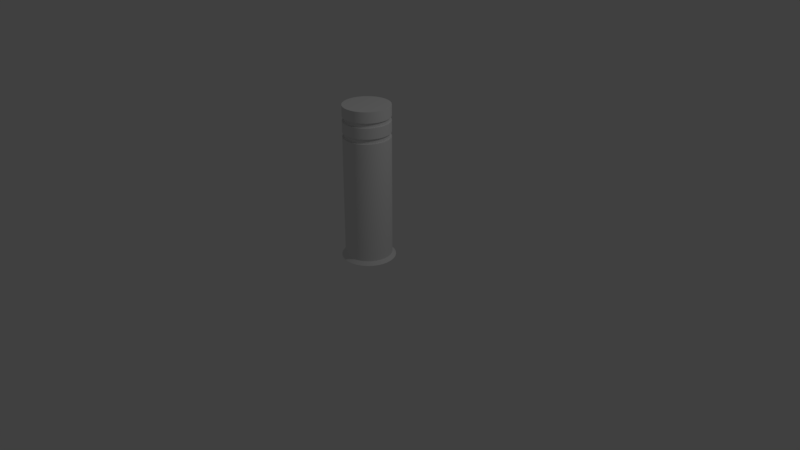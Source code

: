 # Source: Bollard.blend  (saved by Blender 2.79.0; exported with 4.5.12 LTS)
import bpy
from mathutils import Matrix  # noqa: F401  (used for matrix-valued properties, if any)

bpy.ops.wm.read_factory_settings(use_empty=True)
scene = bpy.context.scene
scene.name = 'Scene'

# ---- collections
col_collection_1 = bpy.data.collections.new('Collection 1'); scene.collection.children.link(col_collection_1)

# ---- materials (node trees are filled in below, after node groups)
mat_material_001 = bpy.data.materials.new('Material.001')
mat_material_001.alpha_threshold = 0.0
mat_material_001.use_transparent_shadow = False
mat_material_001.roughness = 0.5

# ---- material node trees

# ---- world
world_world = bpy.data.worlds.new('World'); scene.world = world_world
world_world.color = (0.05088, 0.05088, 0.05088)
world_world.use_sun_shadow = False
world_world.sun_shadow_jitter_overblur = 0.0
world_world.cycles.sampling_method = 'MANUAL'

# ---- cameras
cam_camera = bpy.data.cameras.new('Camera')
cam_camera.clip_end = 100.0
cam_camera.lens = 35.0
cam_camera.sensor_width = 32.0
cam_camera.sensor_height = 18.0
cam_camera.ortho_scale = 7.314
cam_camera.dof.focus_distance = 0.0
cam_camera.dof.aperture_fstop = 128.0

# ---- lights
light_lamp = bpy.data.lights.new('Lamp', 'POINT')
light_lamp.transmission_factor = 0.0
light_lamp.cutoff_distance = 30.0
light_lamp.energy = 100.0
light_lamp.shadow_buffer_clip_start = 1.001
light_lamp.shadow_soft_size = 0.1
light_lamp.shadow_maximum_resolution = 0.006
light_lamp.use_absolute_resolution = True

# ---- meshes
me_cylinder = bpy.data.meshes.new('Cylinder')
me_cylinder.from_pydata([(-5.441e-09, 0.3458, -1.0), (0.0, 0.3, 1.0), (0.06747, 0.3392, -1.0), (0.05853, 0.2942, 1.0), (0.1323, 0.3195, -1.0), (0.1148, 0.2772, 1.0), (0.1921, 0.2875, -1.0), (0.1667, 0.2494, 1.0), (0.2445, 0.2445, -1.0), (0.2121, 0.2121, 1.0), (0.2875, 0.1921, -1.0), (0.2494, 0.1667, 1.0), (0.3195, 0.1323, -1.0), (0.2772, 0.1148, 1.0), (0.3392, 0.06747, -1.0), (0.2942, 0.05853, 1.0), (0.3458, 1.305e-08, -1.0), (0.3, 2.265e-08, 1.0), (0.3392, -0.06747, -1.0), (0.2942, -0.05853, 1.0), (0.3195, -0.1323, -1.0), (0.2772, -0.1148, 1.0), (0.2875, -0.1921, -1.0), (0.2494, -0.1667, 1.0), (0.2445, -0.2445, -1.0), (0.2121, -0.2121, 1.0), (0.1921, -0.2875, -1.0), (0.1667, -0.2494, 1.0), (0.1323, -0.3195, -1.0), (0.1148, -0.2772, 1.0), (0.06747, -0.3392, -1.0), (0.05853, -0.2942, 1.0), (-1.181e-07, -0.3458, -1.0), (-9.775e-08, -0.3, 1.0), (-0.06747, -0.3392, -1.0), (-0.05853, -0.2942, 1.0), (-0.1323, -0.3195, -1.0), (-0.1148, -0.2772, 1.0), (-0.1921, -0.2875, -1.0), (-0.1667, -0.2494, 1.0), (-0.2445, -0.2445, -1.0), (-0.2121, -0.2121, 1.0), (-0.2875, -0.1921, -1.0), (-0.2494, -0.1667, 1.0), (-0.3195, -0.1323, -1.0), (-0.2772, -0.1148, 1.0), (-0.3392, -0.06747, -1.0), (-0.2942, -0.05853, 1.0), (-0.3458, 3.209e-07, -1.0), (-0.3, 2.897e-07, 1.0), (-0.3392, 0.06747, -1.0), (-0.2942, 0.05853, 1.0), (-0.3195, 0.1323, -1.0), (-0.2772, 0.1148, 1.0), (-0.2875, 0.1921, -1.0), (-0.2494, 0.1667, 1.0), (-0.2445, 0.2445, -1.0), (-0.2121, 0.2121, 1.0), (-0.1921, 0.2875, -1.0), (-0.1667, 0.2494, 1.0), (-0.1323, 0.3195, -1.0), (-0.1148, 0.2772, 1.0), (-0.06747, 0.3392, -1.0), (-0.05853, 0.2942, 1.0), (0.0, 0.3, -0.9581), (0.05853, 0.2942, -0.9581), (0.1148, 0.2772, -0.9581), (0.1667, 0.2494, -0.9581), (0.2121, 0.2121, -0.9581), (0.2494, 0.1667, -0.9581), (0.2772, 0.1148, -0.9581), (0.2942, 0.05853, -0.9581), (0.3, 2.265e-08, -0.9581), (0.2942, -0.05853, -0.9581), (0.2772, -0.1148, -0.9581), (0.2494, -0.1667, -0.9581), (0.2121, -0.2121, -0.9581), (0.1667, -0.2494, -0.9581), (0.1148, -0.2772, -0.9581), (0.05853, -0.2942, -0.9581), (-9.775e-08, -0.3, -0.9581), (-0.05853, -0.2942, -0.9581), (-0.1148, -0.2772, -0.9581), (-0.1667, -0.2494, -0.9581), (-0.2121, -0.2121, -0.9581), (-0.2494, -0.1667, -0.9581), (-0.2772, -0.1148, -0.9581), (-0.2942, -0.05853, -0.9581), (-0.3, 2.897e-07, -0.9581), (-0.2942, 0.05853, -0.9581), (-0.2772, 0.1148, -0.9581), (-0.2494, 0.1667, -0.9581), (-0.2121, 0.2121, -0.9581), (-0.1667, 0.2494, -0.9581), (-0.1148, 0.2772, -0.9581), (-0.05853, 0.2942, -0.9581), (0.0, 0.3, 0.8616), (0.05853, 0.2942, 0.8616), (0.1148, 0.2772, 0.8616), (0.1667, 0.2494, 0.8616), (0.2121, 0.2121, 0.8616), (0.2494, 0.1667, 0.8616), (0.2772, 0.1148, 0.8616), (0.2942, 0.05853, 0.8616), (0.3, 2.265e-08, 0.8616), (0.2942, -0.05853, 0.8616), (0.2772, -0.1148, 0.8616), (0.2494, -0.1667, 0.8616), (0.2121, -0.2121, 0.8616), (0.1667, -0.2494, 0.8616), (0.1148, -0.2772, 0.8616), (0.05853, -0.2942, 0.8616), (-9.775e-08, -0.3, 0.8616), (-0.05853, -0.2942, 0.8616), (-0.1148, -0.2772, 0.8616), (-0.1667, -0.2494, 0.8616), (-0.2121, -0.2121, 0.8616), (-0.2494, -0.1667, 0.8616), (-0.2772, -0.1148, 0.8616), (-0.2942, -0.05853, 0.8616), (-0.3, 2.897e-07, 0.8616), (-0.2942, 0.05853, 0.8616), (-0.2772, 0.1148, 0.8616), (-0.2494, 0.1667, 0.8616), (-0.2121, 0.2121, 0.8616), (-0.1667, 0.2494, 0.8616), (-0.1148, 0.2772, 0.8616), (-0.05853, 0.2942, 0.8616), (0.05853, 0.2942, 0.8018), (0.1148, 0.2772, 0.8018), (0.1667, 0.2494, 0.8018), (0.2121, 0.2121, 0.8018), (0.2494, 0.1667, 0.8018), (0.2772, 0.1148, 0.8018), (0.2942, 0.05853, 0.8018), (0.3, 2.265e-08, 0.8018), (0.2942, -0.05853, 0.8018), (0.2772, -0.1148, 0.8018), (0.2494, -0.1667, 0.8018), (0.2121, -0.2121, 0.8018), (0.1667, -0.2494, 0.8018), (0.1148, -0.2772, 0.8018), (0.05853, -0.2942, 0.8018), (-9.775e-08, -0.3, 0.8018), (-0.05853, -0.2942, 0.8018), (-0.1148, -0.2772, 0.8018), (-0.1667, -0.2494, 0.8018), (-0.2121, -0.2121, 0.8018), (-0.2494, -0.1667, 0.8018), (-0.2772, -0.1148, 0.8018), (-0.2942, -0.05853, 0.8018), (-0.3, 2.897e-07, 0.8018), (-0.2942, 0.05853, 0.8018), (-0.2772, 0.1148, 0.8018), (-0.2494, 0.1667, 0.8018), (-0.2121, 0.2121, 0.8018), (-0.1667, 0.2494, 0.8018), (-0.1148, 0.2772, 0.8018), (-0.05853, 0.2942, 0.8018), (0.0, 0.3, 0.8018), (0.05853, 0.2942, 0.6634), (0.1148, 0.2772, 0.6634), (0.1667, 0.2494, 0.6634), (0.2121, 0.2121, 0.6634), (0.2494, 0.1667, 0.6634), (0.2772, 0.1148, 0.6634), (0.2942, 0.05853, 0.6634), (0.3, 2.265e-08, 0.6634), (0.2942, -0.05853, 0.6634), (0.2772, -0.1148, 0.6634), (0.2494, -0.1667, 0.6634), (0.2121, -0.2121, 0.6634), (0.1667, -0.2494, 0.6634), (0.1148, -0.2772, 0.6634), (0.05853, -0.2942, 0.6634), (-9.775e-08, -0.3, 0.6634), (-0.05853, -0.2942, 0.6634), (-0.1148, -0.2772, 0.6634), (-0.1667, -0.2494, 0.6634), (-0.2121, -0.2121, 0.6634), (-0.2494, -0.1667, 0.6634), (-0.2772, -0.1148, 0.6634), (-0.2942, -0.05853, 0.6634), (-0.3, 2.897e-07, 0.6634), (-0.2942, 0.05853, 0.6634), (-0.2772, 0.1148, 0.6634), (-0.2494, 0.1667, 0.6634), (-0.2121, 0.2121, 0.6634), (-0.1667, 0.2494, 0.6634), (-0.1148, 0.2772, 0.6634), (-0.05853, 0.2942, 0.6634), (0.0, 0.3, 0.6634), (0.05853, 0.2942, 0.601), (0.1148, 0.2772, 0.601), (0.1667, 0.2494, 0.601), (0.2121, 0.2121, 0.601), (0.2494, 0.1667, 0.601), (0.2772, 0.1148, 0.601), (0.2942, 0.05853, 0.601), (0.3, 2.265e-08, 0.601), (0.2942, -0.05853, 0.601), (0.2772, -0.1148, 0.601), (0.2494, -0.1667, 0.601), (0.2121, -0.2121, 0.601), (0.1667, -0.2494, 0.601), (0.1148, -0.2772, 0.601), (0.05853, -0.2942, 0.601), (-9.775e-08, -0.3, 0.601), (-0.05853, -0.2942, 0.601), (-0.1148, -0.2772, 0.601), (-0.1667, -0.2494, 0.601), (-0.2121, -0.2121, 0.601), (-0.2494, -0.1667, 0.601), (-0.2772, -0.1148, 0.601), (-0.2942, -0.05853, 0.601), (-0.3, 2.897e-07, 0.601), (-0.2942, 0.05853, 0.601), (-0.2772, 0.1148, 0.601), (-0.2494, 0.1667, 0.601), (-0.2121, 0.2121, 0.601), (-0.1667, 0.2494, 0.601), (-0.1148, 0.2772, 0.601), (-0.05853, 0.2942, 0.601), (0.0, 0.3, 0.601), (0.0008958, 0.2798, 0.8018), (0.0008958, 0.2798, 0.8616), (-0.0532, 0.2744, 0.8616), (-0.1052, 0.2587, 0.8616), (-0.1532, 0.233, 0.8616), (-0.1952, 0.1985, 0.8616), (-0.2297, 0.1565, 0.8616), (-0.2553, 0.1086, 0.8616), (-0.2711, 0.05658, 0.8616), (-0.2764, 0.002483, 0.8616), (-0.2711, -0.05161, 0.8616), (-0.2553, -0.1036, 0.8616), (-0.2297, -0.1516, 0.8616), (-0.1952, -0.1936, 0.8616), (-0.1532, -0.2281, 0.8616), (-0.1052, -0.2537, 0.8616), (-0.0532, -0.2695, 0.8616), (0.0008957, -0.2748, 0.8616), (0.05499, -0.2695, 0.8616), (0.107, -0.2537, 0.8616), (0.1549, -0.2281, 0.8616), (0.197, -0.1936, 0.8616), (0.2314, -0.1516, 0.8616), (0.2571, -0.1036, 0.8616), (0.2728, -0.05161, 0.8616), (0.2782, 0.002483, 0.8616), (0.2728, 0.05658, 0.8616), (0.2571, 0.1086, 0.8616), (0.2314, 0.1565, 0.8616), (0.197, 0.1985, 0.8616), (0.1549, 0.233, 0.8616), (0.107, 0.2587, 0.8616), (0.05499, 0.2744, 0.8616), (0.05499, 0.2744, 0.8018), (0.107, 0.2587, 0.8018), (0.1549, 0.233, 0.8018), (0.197, 0.1985, 0.8018), (0.2314, 0.1565, 0.8018), (0.2571, 0.1086, 0.8018), (0.2728, 0.05658, 0.8018), (0.2782, 0.002483, 0.8018), (0.2728, -0.05161, 0.8018), (0.2571, -0.1036, 0.8018), (0.2314, -0.1516, 0.8018), (0.197, -0.1936, 0.8018), (0.1549, -0.2281, 0.8018), (0.107, -0.2537, 0.8018), (0.05499, -0.2695, 0.8018), (0.0008957, -0.2748, 0.8018), (-0.0532, -0.2695, 0.8018), (-0.1052, -0.2537, 0.8018), (-0.1532, -0.2281, 0.8018), (-0.1952, -0.1936, 0.8018), (-0.2297, -0.1516, 0.8018), (-0.2553, -0.1036, 0.8018), (-0.2711, -0.05161, 0.8018), (-0.2764, 0.002483, 0.8018), (-0.2711, 0.05658, 0.8018), (-0.2553, 0.1086, 0.8018), (-0.2297, 0.1565, 0.8018), (-0.1952, 0.1985, 0.8018), (-0.1532, 0.233, 0.8018), (-0.1052, 0.2587, 0.8018), (-0.0532, 0.2744, 0.8018), (3.526e-05, 0.2774, 0.601), (3.526e-05, 0.2774, 0.6634), (-0.05406, 0.272, 0.6634), (-0.1061, 0.2563, 0.6634), (-0.154, 0.2306, 0.6634), (-0.196, 0.1962, 0.6634), (-0.2305, 0.1541, 0.6634), (-0.2561, 0.1062, 0.6634), (-0.2719, 0.05419, 0.6634), (-0.2772, 9.799e-05, 0.6634), (-0.2719, -0.054, 0.6634), (-0.2561, -0.106, 0.6634), (-0.2305, -0.1539, 0.6634), (-0.196, -0.196, 0.6634), (-0.154, -0.2304, 0.6634), (-0.1061, -0.2561, 0.6634), (-0.05406, -0.2719, 0.6634), (3.517e-05, -0.2772, 0.6634), (0.05413, -0.2719, 0.6634), (0.1061, -0.2561, 0.6634), (0.1541, -0.2304, 0.6634), (0.1961, -0.196, 0.6634), (0.2306, -0.1539, 0.6634), (0.2562, -0.106, 0.6634), (0.272, -0.054, 0.6634), (0.2773, 9.775e-05, 0.6634), (0.272, 0.05419, 0.6634), (0.2562, 0.1062, 0.6634), (0.2306, 0.1541, 0.6634), (0.1961, 0.1962, 0.6634), (0.1541, 0.2306, 0.6634), (0.1061, 0.2563, 0.6634), (0.05413, 0.272, 0.6634), (0.05413, 0.272, 0.601), (0.1061, 0.2563, 0.601), (0.1541, 0.2306, 0.601), (0.1961, 0.1962, 0.601), (0.2306, 0.1541, 0.601), (0.2562, 0.1062, 0.601), (0.272, 0.05419, 0.601), (0.2773, 9.775e-05, 0.601), (0.272, -0.054, 0.601), (0.2562, -0.106, 0.601), (0.2306, -0.1539, 0.601), (0.1961, -0.196, 0.601), (0.1541, -0.2304, 0.601), (0.1061, -0.2561, 0.601), (0.05413, -0.2719, 0.601), (3.517e-05, -0.2772, 0.601), (-0.05406, -0.2719, 0.601), (-0.1061, -0.2561, 0.601), (-0.154, -0.2304, 0.601), (-0.196, -0.196, 0.601), (-0.2305, -0.1539, 0.601), (-0.2561, -0.106, 0.601), (-0.2719, -0.054, 0.601), (-0.2772, 9.799e-05, 0.601), (-0.2719, 0.05419, 0.601), (-0.2561, 0.1062, 0.601), (-0.2305, 0.1541, 0.601), (-0.196, 0.1962, 0.601), (-0.154, 0.2306, 0.601), (-0.1061, 0.2563, 0.601), (-0.05406, 0.272, 0.601)], [], [(96, 1, 3, 97), (97, 3, 5, 98), (98, 5, 7, 99), (99, 7, 9, 100), (100, 9, 11, 101), (101, 11, 13, 102), (102, 13, 15, 103), (103, 15, 17, 104), (104, 17, 19, 105), (105, 19, 21, 106), (106, 21, 23, 107), (107, 23, 25, 108), (108, 25, 27, 109), (109, 27, 29, 110), (110, 29, 31, 111), (111, 31, 33, 112), (112, 33, 35, 113), (113, 35, 37, 114), (114, 37, 39, 115), (115, 39, 41, 116), (116, 41, 43, 117), (117, 43, 45, 118), (118, 45, 47, 119), (119, 47, 49, 120), (120, 49, 51, 121), (121, 51, 53, 122), (122, 53, 55, 123), (123, 55, 57, 124), (124, 57, 59, 125), (125, 59, 61, 126), (3, 1, 63, 61, 59, 57, 55, 53, 51, 49, 47, 45, 43, 41, 39, 37, 35, 33, 31, 29, 27, 25, 23, 21, 19, 17, 15, 13, 11, 9, 7, 5), (126, 61, 63, 127), (127, 63, 1, 96), (0, 2, 4, 6, 8, 10, 12, 14, 16, 18, 20, 22, 24, 26, 28, 30, 32, 34, 36, 38, 40, 42, 44, 46, 48, 50, 52, 54, 56, 58, 60, 62), (62, 95, 64, 0), (60, 94, 95, 62), (58, 93, 94, 60), (56, 92, 93, 58), (54, 91, 92, 56), (52, 90, 91, 54), (50, 89, 90, 52), (48, 88, 89, 50), (46, 87, 88, 48), (44, 86, 87, 46), (42, 85, 86, 44), (40, 84, 85, 42), (38, 83, 84, 40), (36, 82, 83, 38), (34, 81, 82, 36), (32, 80, 81, 34), (30, 79, 80, 32), (28, 78, 79, 30), (26, 77, 78, 28), (24, 76, 77, 26), (22, 75, 76, 24), (20, 74, 75, 22), (18, 73, 74, 20), (16, 72, 73, 18), (14, 71, 72, 16), (12, 70, 71, 14), (10, 69, 70, 12), (8, 68, 69, 10), (6, 67, 68, 8), (4, 66, 67, 6), (2, 65, 66, 4), (0, 64, 65, 2), (121, 122, 231, 232), (148, 147, 276, 277), (122, 123, 230, 231), (96, 97, 256, 225), (147, 146, 275, 276), (123, 124, 229, 230), (97, 98, 255, 256), (146, 145, 274, 275), (124, 125, 228, 229), (98, 99, 254, 255), (145, 144, 273, 274), (125, 126, 227, 228), (99, 100, 253, 254), (144, 143, 272, 273), (126, 127, 226, 227), (100, 101, 252, 253), (143, 142, 271, 272), (127, 96, 225, 226), (101, 102, 251, 252), (142, 141, 270, 271), (102, 103, 250, 251), (141, 140, 269, 270), (103, 104, 249, 250), (140, 139, 268, 269), (104, 105, 248, 249), (139, 138, 267, 268), (105, 106, 247, 248), (138, 137, 266, 267), (106, 107, 246, 247), (137, 136, 265, 266), (107, 108, 245, 246), (136, 135, 264, 265), (191, 159, 128, 160), (160, 128, 129, 161), (161, 129, 130, 162), (162, 130, 131, 163), (163, 131, 132, 164), (164, 132, 133, 165), (165, 133, 134, 166), (166, 134, 135, 167), (167, 135, 136, 168), (168, 136, 137, 169), (169, 137, 138, 170), (170, 138, 139, 171), (171, 139, 140, 172), (172, 140, 141, 173), (173, 141, 142, 174), (174, 142, 143, 175), (175, 143, 144, 176), (176, 144, 145, 177), (177, 145, 146, 178), (178, 146, 147, 179), (179, 147, 148, 180), (180, 148, 149, 181), (181, 149, 150, 182), (182, 150, 151, 183), (183, 151, 152, 184), (184, 152, 153, 185), (185, 153, 154, 186), (186, 154, 155, 187), (187, 155, 156, 188), (188, 156, 157, 189), (189, 157, 158, 190), (190, 158, 159, 191), (181, 182, 298, 299), (215, 214, 343, 344), (182, 183, 297, 298), (214, 213, 342, 343), (183, 184, 296, 297), (213, 212, 341, 342), (184, 185, 295, 296), (212, 211, 340, 341), (185, 186, 294, 295), (191, 160, 320, 289), (211, 210, 339, 340), (186, 187, 293, 294), (160, 161, 319, 320), (210, 209, 338, 339), (187, 188, 292, 293), (161, 162, 318, 319), (209, 208, 337, 338), (188, 189, 291, 292), (162, 163, 317, 318), (208, 207, 336, 337), (189, 190, 290, 291), (163, 164, 316, 317), (207, 206, 335, 336), (190, 191, 289, 290), (164, 165, 315, 316), (206, 205, 334, 335), (165, 166, 314, 315), (205, 204, 333, 334), (166, 167, 313, 314), (204, 203, 332, 333), (167, 168, 312, 313), (203, 202, 331, 332), (64, 223, 192, 65), (65, 192, 193, 66), (66, 193, 194, 67), (67, 194, 195, 68), (68, 195, 196, 69), (69, 196, 197, 70), (70, 197, 198, 71), (71, 198, 199, 72), (72, 199, 200, 73), (73, 200, 201, 74), (74, 201, 202, 75), (75, 202, 203, 76), (76, 203, 204, 77), (77, 204, 205, 78), (78, 205, 206, 79), (79, 206, 207, 80), (80, 207, 208, 81), (81, 208, 209, 82), (82, 209, 210, 83), (83, 210, 211, 84), (84, 211, 212, 85), (85, 212, 213, 86), (86, 213, 214, 87), (87, 214, 215, 88), (88, 215, 216, 89), (89, 216, 217, 90), (90, 217, 218, 91), (91, 218, 219, 92), (92, 219, 220, 93), (93, 220, 221, 94), (94, 221, 222, 95), (95, 222, 223, 64), (287, 226, 225, 224), (286, 227, 226, 287), (285, 228, 227, 286), (284, 229, 228, 285), (283, 230, 229, 284), (282, 231, 230, 283), (281, 232, 231, 282), (280, 233, 232, 281), (279, 234, 233, 280), (278, 235, 234, 279), (277, 236, 235, 278), (276, 237, 236, 277), (275, 238, 237, 276), (274, 239, 238, 275), (273, 240, 239, 274), (272, 241, 240, 273), (271, 242, 241, 272), (270, 243, 242, 271), (269, 244, 243, 270), (268, 245, 244, 269), (267, 246, 245, 268), (266, 247, 246, 267), (265, 248, 247, 266), (264, 249, 248, 265), (263, 250, 249, 264), (262, 251, 250, 263), (261, 252, 251, 262), (260, 253, 252, 261), (259, 254, 253, 260), (258, 255, 254, 259), (257, 256, 255, 258), (224, 225, 256, 257), (149, 148, 277, 278), (120, 121, 232, 233), (150, 149, 278, 279), (119, 120, 233, 234), (151, 150, 279, 280), (118, 119, 234, 235), (152, 151, 280, 281), (117, 118, 235, 236), (153, 152, 281, 282), (116, 117, 236, 237), (154, 153, 282, 283), (128, 159, 224, 257), (115, 116, 237, 238), (155, 154, 283, 284), (129, 128, 257, 258), (114, 115, 238, 239), (156, 155, 284, 285), (130, 129, 258, 259), (113, 114, 239, 240), (157, 156, 285, 286), (131, 130, 259, 260), (112, 113, 240, 241), (158, 157, 286, 287), (132, 131, 260, 261), (111, 112, 241, 242), (159, 158, 287, 224), (133, 132, 261, 262), (110, 111, 242, 243), (134, 133, 262, 263), (109, 110, 243, 244), (135, 134, 263, 264), (108, 109, 244, 245), (351, 290, 289, 288), (350, 291, 290, 351), (349, 292, 291, 350), (348, 293, 292, 349), (347, 294, 293, 348), (346, 295, 294, 347), (345, 296, 295, 346), (344, 297, 296, 345), (343, 298, 297, 344), (342, 299, 298, 343), (341, 300, 299, 342), (340, 301, 300, 341), (339, 302, 301, 340), (338, 303, 302, 339), (337, 304, 303, 338), (336, 305, 304, 337), (335, 306, 305, 336), (334, 307, 306, 335), (333, 308, 307, 334), (332, 309, 308, 333), (331, 310, 309, 332), (330, 311, 310, 331), (329, 312, 311, 330), (328, 313, 312, 329), (327, 314, 313, 328), (326, 315, 314, 327), (325, 316, 315, 326), (324, 317, 316, 325), (323, 318, 317, 324), (322, 319, 318, 323), (321, 320, 319, 322), (288, 289, 320, 321), (216, 215, 344, 345), (180, 181, 299, 300), (217, 216, 345, 346), (179, 180, 300, 301), (218, 217, 346, 347), (192, 223, 288, 321), (178, 179, 301, 302), (219, 218, 347, 348), (193, 192, 321, 322), (177, 178, 302, 303), (220, 219, 348, 349), (194, 193, 322, 323), (176, 177, 303, 304), (221, 220, 349, 350), (195, 194, 323, 324), (175, 176, 304, 305), (222, 221, 350, 351), (196, 195, 324, 325), (174, 175, 305, 306), (223, 222, 351, 288), (197, 196, 325, 326), (173, 174, 306, 307), (198, 197, 326, 327), (172, 173, 307, 308), (199, 198, 327, 328), (171, 172, 308, 309), (200, 199, 328, 329), (170, 171, 309, 310), (201, 200, 329, 330), (169, 170, 310, 311), (202, 201, 330, 331), (168, 169, 311, 312)])
me_cylinder.polygons.foreach_set('use_smooth', [1, 1, 1, 1, 1, 1, 1, 1, 1, 1, 1, 1, 1, 1, 1, 1, 1, 1, 1, 1, 1, 1, 1, 1, 1, 1, 1, 1, 1, 1, 0, 1, 1, 0, 1, 1, 1, 1, 1, 1, 1, 1, 1, 1, 1, 1, 1, 1, 1, 1, 1, 1, 1, 1, 1, 1, 1, 1, 1, 1, 1, 1, 1, 1, 1, 1, 0, 0, 0, 0, 0, 0, 0, 0, 0, 0, 0, 0, 0, 0, 0, 0, 0, 0, 0, 0, 0, 0, 0, 0, 0, 0, 0, 0, 0, 0, 0, 0, 1, 1, 1, 1, 1, 1, 1, 1, 1, 1, 1, 1, 1, 1, 1, 1, 1, 1, 1, 1, 1, 1, 1, 1, 1, 1, 1, 1, 1, 1, 1, 1, 0, 0, 0, 0, 0, 0, 0, 0, 0, 0, 0, 0, 0, 0, 0, 0, 0, 0, 0, 0, 0, 0, 0, 0, 0, 0, 0, 0, 0, 0, 0, 0, 1, 1, 1, 1, 1, 1, 1, 1, 1, 1, 1, 1, 1, 1, 1, 1, 1, 1, 1, 1, 1, 1, 1, 1, 1, 1, 1, 1, 1, 1, 1, 1, 1, 1, 1, 1, 1, 1, 1, 1, 1, 1, 1, 1, 1, 1, 1, 1, 1, 1, 1, 1, 1, 1, 1, 1, 1, 1, 1, 1, 1, 1, 1, 1, 0, 0, 0, 0, 0, 0, 0, 0, 0, 0, 0, 0, 0, 0, 0, 0, 0, 0, 0, 0, 0, 0, 0, 0, 0, 0, 0, 0, 0, 0, 0, 0, 1, 1, 1, 1, 1, 1, 1, 1, 1, 1, 1, 1, 1, 1, 1, 1, 1, 1, 1, 1, 1, 1, 1, 1, 1, 1, 1, 1, 1, 1, 1, 1, 0, 0, 0, 0, 0, 0, 0, 0, 0, 0, 0, 0, 0, 0, 0, 0, 0, 0, 0, 0, 0, 0, 0, 0, 0, 0, 0, 0, 0, 0, 0, 0])
_k = set([(0, 2), (0, 62), (1, 3), (1, 63), (2, 4), (3, 5), (4, 6), (5, 7), (6, 8), (7, 9), (8, 10), (9, 11), (10, 12), (11, 13), (12, 14), (13, 15), (14, 16), (15, 17), (16, 18), (17, 19), (18, 20), (19, 21), (20, 22), (21, 23), (22, 24), (23, 25), (24, 26), (25, 27), (26, 28), (27, 29), (28, 30), (29, 31), (30, 32), (31, 33), (32, 34), (33, 35), (34, 36), (35, 37), (36, 38), (37, 39), (38, 40), (39, 41), (40, 42), (41, 43), (42, 44), (43, 45), (44, 46), (45, 47), (46, 48), (47, 49), (48, 50), (49, 51), (50, 52), (51, 53), (52, 54), (53, 55), (54, 56), (55, 57), (56, 58), (57, 59), (58, 60), (59, 61), (60, 62), (61, 63), (64, 65), (64, 95), (65, 66), (66, 67), (67, 68), (68, 69), (69, 70), (70, 71), (71, 72), (72, 73), (73, 74), (74, 75), (75, 76), (76, 77), (77, 78), (78, 79), (79, 80), (80, 81), (81, 82), (82, 83), (83, 84), (84, 85), (85, 86), (86, 87), (87, 88), (88, 89), (89, 90), (90, 91), (91, 92), (92, 93), (93, 94), (94, 95), (96, 97), (96, 127), (97, 98), (98, 99), (99, 100), (100, 101), (101, 102), (102, 103), (103, 104), (104, 105), (105, 106), (106, 107), (107, 108), (108, 109), (109, 110), (110, 111), (111, 112), (112, 113), (113, 114), (114, 115), (115, 116), (116, 117), (117, 118), (118, 119), (119, 120), (120, 121), (121, 122), (122, 123), (123, 124), (124, 125), (125, 126), (126, 127), (128, 129), (128, 159), (129, 130), (130, 131), (131, 132), (132, 133), (133, 134), (134, 135), (135, 136), (136, 137), (137, 138), (138, 139), (139, 140), (140, 141), (141, 142), (142, 143), (143, 144), (144, 145), (145, 146), (146, 147), (147, 148), (148, 149), (149, 150), (150, 151), (151, 152), (152, 153), (153, 154), (154, 155), (155, 156), (156, 157), (157, 158), (158, 159), (160, 161), (160, 191), (161, 162), (162, 163), (163, 164), (164, 165), (165, 166), (166, 167), (167, 168), (168, 169), (169, 170), (170, 171), (171, 172), (172, 173), (173, 174), (174, 175), (175, 176), (176, 177), (177, 178), (178, 179), (179, 180), (180, 181), (181, 182), (182, 183), (183, 184), (184, 185), (185, 186), (186, 187), (187, 188), (188, 189), (189, 190), (190, 191), (192, 193), (192, 223), (193, 194), (194, 195), (195, 196), (196, 197), (197, 198), (198, 199), (199, 200), (200, 201), (201, 202), (202, 203), (203, 204), (204, 205), (205, 206), (206, 207), (207, 208), (208, 209), (209, 210), (210, 211), (211, 212), (212, 213), (213, 214), (214, 215), (215, 216), (216, 217), (217, 218), (218, 219), (219, 220), (220, 221), (221, 222), (222, 223), (288, 321), (288, 351), (289, 290), (289, 320), (290, 291), (291, 292), (292, 293), (293, 294), (294, 295), (295, 296), (296, 297), (297, 298), (298, 299), (299, 300), (300, 301), (301, 302), (302, 303), (303, 304), (304, 305), (305, 306), (306, 307), (307, 308), (308, 309), (309, 310), (310, 311), (311, 312), (312, 313), (313, 314), (314, 315), (315, 316), (316, 317), (317, 318), (318, 319), (319, 320), (321, 322), (322, 323), (323, 324), (324, 325), (325, 326), (326, 327), (327, 328), (328, 329), (329, 330), (330, 331), (331, 332), (332, 333), (333, 334), (334, 335), (335, 336), (336, 337), (337, 338), (338, 339), (339, 340), (340, 341), (341, 342), (342, 343), (343, 344), (344, 345), (345, 346), (346, 347), (347, 348), (348, 349), (349, 350), (350, 351)])
me_cylinder.attributes.new('sharp_edge', 'BOOLEAN', 'EDGE').data.foreach_set('value', [ (min(e.vertices), max(e.vertices)) in _k for e in me_cylinder.edges])
_uv = me_cylinder.uv_layers.new(name='UVMap')
_uv.uv.foreach_set('vector', [0.9792, 0.3396, 0.9263, 0.3396, 0.9263, 0.3218, 0.9792, 0.3218, 0.9792, 0.3218, 0.9263, 0.3218, 0.9263, 0.3067, 0.9792, 0.3067, 0.807, 0.7831, 0.8599, 0.7831, 0.8599, 0.8009, 0.807, 0.8009, 0.807, 0.8009, 0.8599, 0.8009, 0.8599, 0.8206, 0.807, 0.8206, 0.807, 0.8206, 0.8599, 0.8206, 0.8599, 0.8416, 0.807, 0.8416, 0.807, 0.8416, 0.8599, 0.8416, 0.8599, 0.8629, 0.807, 0.8629, 0.807, 0.8629, 0.8599, 0.8629, 0.8599, 0.8839, 0.807, 0.8839, 0.807, 0.8839, 0.8599, 0.8839, 0.8599, 0.9036, 0.807, 0.9036, 0.807, 0.9036, 0.8599, 0.9036, 0.8599, 0.9214, 0.807, 0.9214, 0.807, 0.9214, 0.8599, 0.9214, 0.8599, 0.9365, 0.807, 0.9365, 0.9792, 0.3067, 0.9263, 0.3067, 0.9263, 0.2889, 0.9792, 0.2889, 0.9792, 0.2889, 0.9263, 0.2889, 0.9263, 0.2692, 0.9792, 0.2692, 0.9792, 0.2692, 0.9263, 0.2692, 0.9263, 0.2483, 0.9792, 0.2483, 0.9792, 0.2483, 0.9263, 0.2483, 0.9263, 0.2269, 0.9792, 0.2269, 0.9792, 0.2269, 0.9263, 0.2269, 0.9263, 0.2059, 0.9792, 0.2059, 0.9792, 0.2059, 0.9263, 0.2059, 0.9263, 0.1862, 0.9792, 0.1862, 0.9792, 0.1862, 0.9263, 0.1862, 0.9263, 0.1685, 0.9792, 0.1685, 0.9792, 0.1685, 0.9263, 0.1685, 0.9263, 0.1534, 0.9792, 0.1534, 0.807, 0.9365, 0.7541, 0.9365, 0.7541, 0.9187, 0.807, 0.9187, 0.807, 0.9187, 0.7541, 0.9187, 0.7541, 0.899, 0.807, 0.899, 0.807, 0.899, 0.7541, 0.899, 0.7541, 0.878, 0.807, 0.878, 0.807, 0.878, 0.7541, 0.878, 0.7541, 0.8567, 0.807, 0.8567, 0.807, 0.8567, 0.7541, 0.8567, 0.7541, 0.8357, 0.807, 0.8357, 0.807, 0.8357, 0.7541, 0.8357, 0.7541, 0.816, 0.807, 0.816, 0.807, 0.816, 0.7541, 0.816, 0.7541, 0.7982, 0.807, 0.7982, 0.807, 0.7982, 0.7541, 0.7982, 0.7541, 0.7831, 0.807, 0.7831, 0.9792, 0.4601, 0.9263, 0.4601, 0.9263, 0.4423, 0.9792, 0.4423, 0.9792, 0.4423, 0.9263, 0.4423, 0.9263, 0.4226, 0.9792, 0.4226, 0.9792, 0.4226, 0.9263, 0.4226, 0.9263, 0.4016, 0.9792, 0.4016, 0.9792, 0.4016, 0.9263, 0.4016, 0.9263, 0.3802, 0.9792, 0.3802, 0.7128, 0.8073, 0.7287, 0.8224, 0.7412, 0.8402, 0.7498, 0.8599, 0.7541, 0.8809, 0.7541, 0.9022, 0.7498, 0.9232, 0.7412, 0.9429, 0.7287, 0.9607, 0.7128, 0.9758, 0.6941, 0.9877, 0.6733, 0.9958, 0.6513, 1.0, 0.6288, 1.0, 0.6068, 0.9958, 0.586, 0.9877, 0.5674, 0.9758, 0.5515, 0.9607, 0.539, 0.9429, 0.5304, 0.9232, 0.526, 0.9022, 0.526, 0.8809, 0.5304, 0.8599, 0.539, 0.8402, 0.5515, 0.8224, 0.5674, 0.8073, 0.586, 0.7955, 0.6068, 0.7873, 0.6288, 0.7831, 0.6513, 0.7831, 0.6733, 0.7873, 0.6941, 0.7955, 0.9792, 0.3802, 0.9263, 0.3802, 0.9263, 0.3593, 0.9792, 0.3593, 0.9792, 0.3593, 0.9263, 0.3593, 0.9263, 0.3396, 0.9792, 0.3396, 0.263, 0.7036, 0.263, 0.6789, 0.2681, 0.6548, 0.278, 0.632, 0.2924, 0.6116, 0.3107, 0.5942, 0.3322, 0.5805, 0.3561, 0.5711, 0.3815, 0.5663, 0.4074, 0.5663, 0.4329, 0.5711, 0.4568, 0.5805, 0.4783, 0.5942, 0.4966, 0.6116, 0.511, 0.632, 0.5209, 0.6548, 0.526, 0.6789, 0.526, 0.7036, 0.5209, 0.7277, 0.511, 0.7505, 0.4966, 0.7709, 0.4783, 0.7883, 0.4568, 0.802, 0.4329, 0.8115, 0.4074, 0.8163, 0.3815, 0.8163, 0.3561, 0.8115, 0.3322, 0.802, 0.3107, 0.7883, 0.2924, 0.7709, 0.278, 0.7505, 0.2681, 0.7277, 0.2579, 0.7277, 0.2412, 0.7229, 0.2456, 0.7019, 0.263, 0.7036, 0.248, 0.7505, 0.2326, 0.7426, 0.2412, 0.7229, 0.2579, 0.7277, 0.2336, 0.7709, 0.2201, 0.7604, 0.2326, 0.7426, 0.248, 0.7505, 0.2153, 0.7883, 0.2042, 0.7755, 0.2201, 0.7604, 0.2336, 0.7709, 0.1938, 0.802, 0.1855, 0.7874, 0.2042, 0.7755, 0.2153, 0.7883, 0.1699, 0.8115, 0.1648, 0.7955, 0.1855, 0.7874, 0.1938, 0.802, 0.1445, 0.8163, 0.1427, 0.7997, 0.1648, 0.7955, 0.1699, 0.8115, 0.1185, 0.8163, 0.1203, 0.7997, 0.1427, 0.7997, 0.1445, 0.8163, 0.09314, 0.8115, 0.09822, 0.7955, 0.1203, 0.7997, 0.1185, 0.8163, 0.06921, 0.802, 0.07746, 0.7874, 0.09822, 0.7955, 0.09314, 0.8115, 0.04767, 0.7883, 0.05878, 0.7755, 0.07746, 0.7874, 0.06921, 0.802, 0.02936, 0.7709, 0.04289, 0.7604, 0.05878, 0.7755, 0.04767, 0.7883, 0.01497, 0.7505, 0.03041, 0.7426, 0.04289, 0.7604, 0.02936, 0.7709, 0.005053, 0.7277, 0.02181, 0.7229, 0.03041, 0.7426, 0.01497, 0.7505, 0.0, 0.7036, 0.01742, 0.7019, 0.02181, 0.7229, 0.005053, 0.7277, 1.139e-08, 0.6789, 0.01742, 0.6806, 0.01742, 0.7019, 0.0, 0.7036, 0.005053, 0.6548, 0.02181, 0.6596, 0.01742, 0.6806, 1.139e-08, 0.6789, 0.01497, 0.632, 0.03041, 0.6399, 0.02181, 0.6596, 0.005053, 0.6548, 0.02936, 0.6116, 0.04289, 0.6221, 0.03041, 0.6399, 0.01497, 0.632, 0.04767, 0.5942, 0.05878, 0.607, 0.04289, 0.6221, 0.02936, 0.6116, 0.06921, 0.5805, 0.07746, 0.5952, 0.05878, 0.607, 0.04767, 0.5942, 0.09314, 0.5711, 0.09822, 0.587, 0.07746, 0.5952, 0.06921, 0.5805, 0.1185, 0.5663, 0.1203, 0.5828, 0.09822, 0.587, 0.09314, 0.5711, 0.1445, 0.5663, 0.1427, 0.5828, 0.1203, 0.5828, 0.1185, 0.5663, 0.1699, 0.5711, 0.1648, 0.587, 0.1427, 0.5828, 0.1445, 0.5663, 0.1938, 0.5805, 0.1855, 0.5952, 0.1648, 0.587, 0.1699, 0.5711, 0.2153, 0.5942, 0.2042, 0.607, 0.1855, 0.5952, 0.1938, 0.5805, 0.2336, 0.6116, 0.2201, 0.6221, 0.2042, 0.607, 0.2153, 0.5942, 0.248, 0.632, 0.2326, 0.6399, 0.2201, 0.6221, 0.2336, 0.6116, 0.2579, 0.6548, 0.2412, 0.6596, 0.2326, 0.6399, 0.248, 0.632, 0.263, 0.6789, 0.2456, 0.6806, 0.2412, 0.6596, 0.2579, 0.6548, 0.263, 0.7036, 0.2456, 0.7019, 0.2456, 0.6806, 0.263, 0.6789, 0.6288, 0.7831, 0.6068, 0.779, 0.6083, 0.7708, 0.6287, 0.7747, 0.7706, 0.2169, 0.7481, 0.2169, 0.7495, 0.2078, 0.7703, 0.2078, 0.6068, 0.779, 0.586, 0.7708, 0.5891, 0.7633, 0.6083, 0.7708, 0.526, 0.6854, 0.526, 0.664, 0.5337, 0.6646, 0.5337, 0.6843, 0.7481, 0.2169, 0.7261, 0.2127, 0.7291, 0.204, 0.7495, 0.2078, 0.586, 0.7708, 0.5674, 0.7589, 0.5719, 0.7523, 0.5891, 0.7633, 0.526, 0.664, 0.5304, 0.6431, 0.5377, 0.6452, 0.5337, 0.6646, 0.7261, 0.2127, 0.7053, 0.2045, 0.71, 0.1964, 0.7291, 0.204, 0.5674, 0.7589, 0.5515, 0.7438, 0.5572, 0.7383, 0.5719, 0.7523, 0.5304, 0.6431, 0.539, 0.6233, 0.5457, 0.627, 0.5377, 0.6452, 0.7053, 0.2045, 0.6867, 0.1927, 0.6927, 0.1855, 0.71, 0.1964, 0.5515, 0.7438, 0.539, 0.7261, 0.5457, 0.7219, 0.5572, 0.7383, 0.539, 0.6233, 0.5515, 0.6056, 0.5572, 0.6106, 0.5457, 0.627, 0.6867, 0.1927, 0.6708, 0.1776, 0.678, 0.1715, 0.6927, 0.1855, 0.539, 0.7261, 0.5304, 0.7063, 0.5377, 0.7037, 0.5457, 0.7219, 0.5515, 0.6056, 0.5674, 0.5905, 0.5719, 0.5966, 0.5572, 0.6106, 0.6708, 0.1776, 0.6583, 0.1598, 0.6665, 0.1551, 0.678, 0.1715, 0.5304, 0.7063, 0.526, 0.6854, 0.5337, 0.6843, 0.5377, 0.7037, 0.5674, 0.5905, 0.586, 0.5786, 0.5891, 0.5856, 0.5719, 0.5966, 0.6583, 0.1598, 0.6497, 0.1401, 0.6585, 0.1368, 0.6665, 0.1551, 0.586, 0.5786, 0.6068, 0.5704, 0.6083, 0.5781, 0.5891, 0.5856, 0.6497, 0.1401, 0.6453, 0.1191, 0.6545, 0.1175, 0.6585, 0.1368, 0.6068, 0.5704, 0.6288, 0.5663, 0.6287, 0.5742, 0.6083, 0.5781, 0.6453, 0.1191, 0.6453, 0.09776, 0.6545, 0.09774, 0.6545, 0.1175, 0.6288, 0.5663, 0.6513, 0.5663, 0.6495, 0.5742, 0.6287, 0.5742, 0.6453, 0.09776, 0.6497, 0.07681, 0.6585, 0.07838, 0.6545, 0.09774, 0.6513, 0.5663, 0.6733, 0.5704, 0.6698, 0.5781, 0.6495, 0.5742, 0.6497, 0.07681, 0.6583, 0.05707, 0.6665, 0.06014, 0.6585, 0.07838, 0.6733, 0.5704, 0.6941, 0.5786, 0.689, 0.5856, 0.6698, 0.5781, 0.6583, 0.05707, 0.6708, 0.03931, 0.678, 0.04372, 0.6665, 0.06014, 0.6941, 0.5786, 0.7128, 0.5905, 0.7063, 0.5966, 0.689, 0.5856, 0.6708, 0.03931, 0.6867, 0.02421, 0.6927, 0.02976, 0.678, 0.04372, 0.9792, 0.03286, 0.9263, 0.03286, 0.9263, 0.0151, 0.9792, 0.0151, 0.9792, 0.0151, 0.9263, 0.0151, 0.9263, 1.624e-08, 0.9792, 0.0, 0.9263, 0.1534, 0.8735, 0.1534, 0.8735, 0.1356, 0.9263, 0.1356, 0.9263, 0.1356, 0.8735, 0.1356, 0.8735, 0.1159, 0.9263, 0.1159, 0.9263, 0.1159, 0.8735, 0.1159, 0.8735, 0.09491, 0.9263, 0.09491, 0.9263, 0.09491, 0.8735, 0.09491, 0.8735, 0.07355, 0.9263, 0.07355, 0.9263, 0.07355, 0.8735, 0.07355, 0.8735, 0.0526, 0.9263, 0.0526, 0.9263, 0.0526, 0.8735, 0.0526, 0.8735, 0.03286, 0.9263, 0.03286, 0.9263, 0.03286, 0.8735, 0.03286, 0.8735, 0.0151, 0.9263, 0.0151, 0.9263, 0.0151, 0.8735, 0.0151, 0.8735, 0.0, 0.9263, 0.0, 0.9263, 0.3067, 0.8735, 0.3067, 0.8735, 0.2889, 0.9263, 0.2889, 0.9263, 0.2889, 0.8735, 0.2889, 0.8735, 0.2692, 0.9263, 0.2692, 0.9263, 0.2692, 0.8735, 0.2692, 0.8735, 0.2483, 0.9263, 0.2483, 0.9263, 0.2483, 0.8735, 0.2483, 0.8735, 0.2269, 0.9263, 0.2269, 0.9263, 0.2269, 0.8735, 0.2269, 0.8735, 0.2059, 0.9263, 0.2059, 0.9263, 0.2059, 0.8735, 0.2059, 0.8735, 0.1862, 0.9263, 0.1862, 0.9263, 0.1862, 0.8735, 0.1862, 0.8735, 0.1685, 0.9263, 0.1685, 0.9263, 0.1685, 0.8735, 0.1685, 0.8735, 0.1534, 0.9263, 0.1534, 0.8735, 0.3067, 0.9263, 0.3067, 0.9263, 0.3245, 0.8735, 0.3245, 0.8735, 0.3245, 0.9263, 0.3245, 0.9263, 0.3442, 0.8735, 0.3442, 0.8735, 0.3442, 0.9263, 0.3442, 0.9263, 0.3651, 0.8735, 0.3651, 0.8735, 0.3651, 0.9263, 0.3651, 0.9263, 0.3865, 0.8735, 0.3865, 0.8735, 0.3865, 0.9263, 0.3865, 0.9263, 0.4075, 0.8735, 0.4075, 0.8735, 0.4075, 0.9263, 0.4075, 0.9263, 0.4272, 0.8735, 0.4272, 0.8735, 0.4272, 0.9263, 0.4272, 0.9263, 0.4449, 0.8735, 0.4449, 0.8735, 0.4449, 0.9263, 0.4449, 0.9263, 0.4601, 0.8735, 0.4601, 0.9792, 0.1534, 0.9263, 0.1534, 0.9263, 0.1356, 0.9792, 0.1356, 0.9792, 0.1356, 0.9263, 0.1356, 0.9263, 0.1159, 0.9792, 0.1159, 0.9792, 0.1159, 0.9263, 0.1159, 0.9263, 0.09491, 0.9792, 0.09491, 0.9792, 0.09491, 0.9263, 0.09491, 0.9263, 0.07355, 0.9792, 0.07355, 0.9792, 0.07355, 0.9263, 0.07355, 0.9263, 0.0526, 0.9792, 0.0526, 0.9792, 0.0526, 0.9263, 0.0526, 0.9263, 0.03286, 0.9792, 0.03286, 0.8142, 0.5786, 0.8349, 0.5704, 0.8375, 0.5783, 0.8183, 0.5859, 0.8321, 0.4095, 0.8134, 0.4214, 0.8093, 0.4141, 0.8266, 0.4031, 0.8349, 0.5704, 0.857, 0.5663, 0.8579, 0.5745, 0.8375, 0.5783, 0.8134, 0.4214, 0.7927, 0.4296, 0.7902, 0.4216, 0.8093, 0.4141, 0.857, 0.5663, 0.8795, 0.5663, 0.8786, 0.5745, 0.8579, 0.5745, 0.7927, 0.4296, 0.7706, 0.4337, 0.7698, 0.4255, 0.7902, 0.4216, 0.8795, 0.5663, 0.9015, 0.5704, 0.899, 0.5783, 0.8786, 0.5745, 0.7706, 0.4337, 0.7481, 0.4337, 0.749, 0.4255, 0.7698, 0.4255, 0.9015, 0.5704, 0.9223, 0.5786, 0.9182, 0.5859, 0.899, 0.5783, 0.9823, 0.664, 0.9823, 0.6854, 0.9737, 0.6846, 0.9737, 0.6648, 0.7481, 0.4337, 0.7261, 0.4296, 0.7286, 0.4216, 0.749, 0.4255, 0.9223, 0.5786, 0.9409, 0.5905, 0.9355, 0.5969, 0.9182, 0.5859, 0.9823, 0.6854, 0.9779, 0.7063, 0.9696, 0.7039, 0.9737, 0.6846, 0.7261, 0.4296, 0.7053, 0.4214, 0.7095, 0.4141, 0.7286, 0.4216, 0.9409, 0.5905, 0.9568, 0.6056, 0.9502, 0.6108, 0.9355, 0.5969, 0.9779, 0.7063, 0.9693, 0.7261, 0.9617, 0.7222, 0.9696, 0.7039, 0.7053, 0.4214, 0.6867, 0.4095, 0.6922, 0.4031, 0.7095, 0.4141, 0.9568, 0.6056, 0.9693, 0.6233, 0.9617, 0.6272, 0.9502, 0.6108, 0.9693, 0.7261, 0.9568, 0.7438, 0.9502, 0.7386, 0.9617, 0.7222, 0.6867, 0.4095, 0.6708, 0.3944, 0.6775, 0.3892, 0.6922, 0.4031, 0.9693, 0.6233, 0.9779, 0.6431, 0.9696, 0.6455, 0.9617, 0.6272, 0.9568, 0.7438, 0.9409, 0.7589, 0.9355, 0.7526, 0.9502, 0.7386, 0.6708, 0.3944, 0.6583, 0.3767, 0.666, 0.3727, 0.6775, 0.3892, 0.9779, 0.6431, 0.9823, 0.664, 0.9737, 0.6648, 0.9696, 0.6455, 0.9409, 0.7589, 0.9223, 0.7708, 0.9182, 0.7635, 0.9355, 0.7526, 0.6583, 0.3767, 0.6497, 0.3569, 0.658, 0.3545, 0.666, 0.3727, 0.9223, 0.7708, 0.9015, 0.779, 0.899, 0.7711, 0.9182, 0.7635, 0.6497, 0.3569, 0.6453, 0.336, 0.654, 0.3351, 0.658, 0.3545, 0.9015, 0.779, 0.8795, 0.7831, 0.8786, 0.7749, 0.899, 0.7711, 0.6453, 0.336, 0.6453, 0.3146, 0.654, 0.3154, 0.654, 0.3351, 0.8795, 0.7831, 0.857, 0.7831, 0.8579, 0.7749, 0.8786, 0.7749, 0.6453, 0.3146, 0.6497, 0.2937, 0.658, 0.296, 0.654, 0.3154, 0.5185, 4.33e-08, 0.5185, 0.5663, 0.4999, 0.5663, 0.4999, 2.165e-08, 0.4999, 2.165e-08, 0.4999, 0.5663, 0.484, 0.5663, 0.484, 2.165e-08, 0.484, 6.495e-08, 0.484, 0.5663, 0.4653, 0.5663, 0.4653, 4.33e-08, 0.4653, 4.33e-08, 0.4653, 0.5663, 0.4445, 0.5663, 0.4445, 2.165e-08, 0.4445, 2.165e-08, 0.4445, 0.5663, 0.4225, 0.5663, 0.4225, 2.165e-08, 0.4225, 2.165e-08, 0.4225, 0.5663, 0.4, 0.5663, 0.4, 0.0, 0.4, 0.0, 0.4, 0.5663, 0.378, 0.5663, 0.378, 4.33e-08, 0.378, 4.33e-08, 0.378, 0.5663, 0.3572, 0.5663, 0.3572, 4.33e-08, 0.3572, 4.33e-08, 0.3572, 0.5663, 0.3385, 0.5663, 0.3385, 4.33e-08, 0.3385, 4.33e-08, 0.3385, 0.5663, 0.3227, 0.5663, 0.3227, 4.33e-08, 0.3227, 0.0, 0.3227, 0.5663, 0.304, 0.5663, 0.304, 4.33e-08, 0.304, 4.33e-08, 0.304, 0.5663, 0.2832, 0.5663, 0.2832, 0.0, 0.2832, 0.0, 0.2832, 0.5663, 0.2612, 0.5663, 0.2612, 2.165e-08, 0.2612, 2.165e-08, 0.2612, 0.5663, 0.2387, 0.5663, 0.2387, 2.165e-08, 0.2387, 2.165e-08, 0.2387, 0.5663, 0.2167, 0.5663, 0.2167, 0.0, 0.2167, 0.0, 0.2167, 0.5663, 0.1959, 0.5663, 0.1959, 2.165e-08, 0.1959, 2.165e-08, 0.1959, 0.5663, 0.1772, 0.5663, 0.1772, 4.33e-08, 0.1772, 4.33e-08, 0.1772, 0.5663, 0.1613, 0.5663, 0.1613, 2.165e-08, 0.1613, 2.165e-08, 0.1613, 0.5663, 0.1426, 0.5663, 0.1426, 0.0, 0.1426, 0.0, 0.1426, 0.5663, 0.1219, 0.5663, 0.1219, 0.0, 0.1219, 0.0, 0.1219, 0.5663, 0.09984, 0.5663, 0.09984, 0.0, 0.09984, 0.0, 0.09984, 0.5663, 0.07737, 0.5663, 0.07737, 4.33e-08, 0.07737, 4.33e-08, 0.07737, 0.5663, 0.05533, 0.5663, 0.05533, 0.0, 0.05533, 0.0, 0.05533, 0.5663, 0.03457, 0.5663, 0.03457, 2.165e-08, 0.03457, 2.165e-08, 0.03457, 0.5663, 0.01589, 0.5663, 0.01589, 2.165e-08, 0.01589, 2.165e-08, 0.01589, 0.5663, 5.124e-08, 0.5663, 0.0, 0.0, 0.6453, 0.0, 0.6453, 0.5663, 0.6266, 0.5663, 0.6266, 2.165e-08, 0.6266, 2.165e-08, 0.6266, 0.5663, 0.6059, 0.5663, 0.6059, 4.33e-08, 0.6059, 4.33e-08, 0.6059, 0.5663, 0.5838, 0.5663, 0.5838, 0.0, 0.5838, 0.0, 0.5838, 0.5663, 0.5613, 0.5663, 0.5613, 2.165e-08, 0.5613, 2.165e-08, 0.5613, 0.5663, 0.5393, 0.5663, 0.5393, 2.165e-08, 0.5393, 2.165e-08, 0.5393, 0.5663, 0.5185, 0.5663, 0.5185, 4.33e-08, 0.9066, 0.8317, 0.8837, 0.8317, 0.8837, 0.8135, 0.9066, 0.8135, 0.9066, 0.8511, 0.8837, 0.8511, 0.8837, 0.8317, 0.9066, 0.8317, 0.9066, 0.8708, 0.8837, 0.8708, 0.8837, 0.8511, 0.9066, 0.8511, 0.9066, 0.8902, 0.8837, 0.8902, 0.8837, 0.8708, 0.9066, 0.8708, 0.9066, 0.9084, 0.8837, 0.9084, 0.8837, 0.8902, 0.9066, 0.8902, 0.9066, 0.9249, 0.8837, 0.9249, 0.8837, 0.9084, 0.9066, 0.9084, 0.9066, 0.9388, 0.8837, 0.9388, 0.8837, 0.9249, 0.9066, 0.9249, 0.9771, 0.7995, 0.9543, 0.7995, 0.9543, 0.7831, 0.9771, 0.7831, 0.9771, 0.8178, 0.9543, 0.8178, 0.9543, 0.7995, 0.9771, 0.7995, 0.9771, 0.8371, 0.9543, 0.8371, 0.9543, 0.8178, 0.9771, 0.8178, 0.9771, 0.8569, 0.9543, 0.8569, 0.9543, 0.8371, 0.9771, 0.8371, 0.9771, 0.8763, 0.9543, 0.8763, 0.9543, 0.8569, 0.9771, 0.8569, 0.9771, 0.8945, 0.9543, 0.8945, 0.9543, 0.8763, 0.9771, 0.8763, 0.9771, 0.9109, 0.9543, 0.9109, 0.9543, 0.8945, 0.9771, 0.8945, 0.9771, 0.9249, 0.9543, 0.9249, 0.9543, 0.9109, 0.9771, 0.9109, 1.0, 0.7995, 0.9771, 0.7995, 0.9771, 0.7831, 1.0, 0.7831, 1.0, 0.8178, 0.9771, 0.8178, 0.9771, 0.7995, 1.0, 0.7995, 1.0, 0.8371, 0.9771, 0.8371, 0.9771, 0.8178, 1.0, 0.8178, 1.0, 0.8569, 0.9771, 0.8569, 0.9771, 0.8371, 1.0, 0.8371, 1.0, 0.8763, 0.9771, 0.8763, 0.9771, 0.8569, 1.0, 0.8569, 1.0, 0.8945, 0.9771, 0.8945, 0.9771, 0.8763, 1.0, 0.8763, 1.0, 0.9109, 0.9771, 0.9109, 0.9771, 0.8945, 1.0, 0.8945, 1.0, 0.9249, 0.9771, 0.9249, 0.9771, 0.9109, 1.0, 0.9109, 0.692, 0.4502, 0.6691, 0.4502, 0.6691, 0.4337, 0.692, 0.4337, 0.692, 0.4684, 0.6691, 0.4684, 0.6691, 0.4502, 0.692, 0.4502, 0.692, 0.4878, 0.6691, 0.4878, 0.6691, 0.4684, 0.692, 0.4684, 0.692, 0.5075, 0.6691, 0.5075, 0.6691, 0.4878, 0.692, 0.4878, 0.692, 0.5269, 0.6691, 0.5269, 0.6691, 0.5075, 0.692, 0.5075, 0.692, 0.5451, 0.6691, 0.5451, 0.6691, 0.5269, 0.692, 0.5269, 0.692, 0.5615, 0.6691, 0.5615, 0.6691, 0.5451, 0.692, 0.5451, 0.9066, 0.7971, 0.8837, 0.7971, 0.8837, 0.7831, 0.9066, 0.7831, 0.9066, 0.8135, 0.8837, 0.8135, 0.8837, 0.7971, 0.9066, 0.7971, 0.7927, 0.2127, 0.7706, 0.2169, 0.7703, 0.2078, 0.7906, 0.204, 0.6513, 0.7831, 0.6288, 0.7831, 0.6287, 0.7747, 0.6495, 0.7747, 0.8134, 0.2045, 0.7927, 0.2127, 0.7906, 0.204, 0.8098, 0.1964, 0.6733, 0.779, 0.6513, 0.7831, 0.6495, 0.7747, 0.6698, 0.7708, 0.8321, 0.1927, 0.8134, 0.2045, 0.8098, 0.1964, 0.8271, 0.1855, 0.6941, 0.7708, 0.6733, 0.779, 0.6698, 0.7708, 0.689, 0.7633, 0.848, 0.1776, 0.8321, 0.1927, 0.8271, 0.1855, 0.8418, 0.1715, 0.7128, 0.7589, 0.6941, 0.7708, 0.689, 0.7633, 0.7063, 0.7523, 0.8605, 0.1598, 0.848, 0.1776, 0.8418, 0.1715, 0.8533, 0.1551, 0.7287, 0.7438, 0.7128, 0.7589, 0.7063, 0.7523, 0.721, 0.7383, 0.8691, 0.1401, 0.8605, 0.1598, 0.8533, 0.1551, 0.8613, 0.1368, 0.8321, 0.02421, 0.848, 0.03931, 0.8418, 0.04372, 0.8271, 0.02976, 0.7412, 0.7261, 0.7287, 0.7438, 0.721, 0.7383, 0.7325, 0.7219, 0.8735, 0.1191, 0.8691, 0.1401, 0.8613, 0.1368, 0.8653, 0.1175, 0.8134, 0.01234, 0.8321, 0.02421, 0.8271, 0.02976, 0.8098, 0.0188, 0.7498, 0.7063, 0.7412, 0.7261, 0.7325, 0.7219, 0.7405, 0.7037, 0.8735, 0.09776, 0.8735, 0.1191, 0.8653, 0.1175, 0.8653, 0.09774, 0.7927, 0.004167, 0.8134, 0.01234, 0.8098, 0.0188, 0.7906, 0.01124, 0.7541, 0.6854, 0.7498, 0.7063, 0.7405, 0.7037, 0.7445, 0.6843, 0.8691, 0.07681, 0.8735, 0.09776, 0.8653, 0.09774, 0.8613, 0.07838, 0.7706, 3.247e-08, 0.7927, 0.004167, 0.7906, 0.01124, 0.7703, 0.00739, 0.7541, 0.664, 0.7541, 0.6854, 0.7445, 0.6843, 0.7445, 0.6646, 0.8605, 0.05707, 0.8691, 0.07681, 0.8613, 0.07838, 0.8533, 0.06014, 0.7481, 0.0, 0.7706, 3.247e-08, 0.7703, 0.00739, 0.7495, 0.00739, 0.7498, 0.6431, 0.7541, 0.664, 0.7445, 0.6646, 0.7405, 0.6452, 0.848, 0.03931, 0.8605, 0.05707, 0.8533, 0.06014, 0.8418, 0.04372, 0.7261, 0.004167, 0.7481, 0.0, 0.7495, 0.00739, 0.7291, 0.01124, 0.7412, 0.6233, 0.7498, 0.6431, 0.7405, 0.6452, 0.7325, 0.627, 0.7053, 0.01234, 0.7261, 0.004167, 0.7291, 0.01124, 0.71, 0.0188, 0.7287, 0.6056, 0.7412, 0.6233, 0.7325, 0.627, 0.721, 0.6106, 0.6867, 0.02421, 0.7053, 0.01234, 0.71, 0.0188, 0.6927, 0.02976, 0.7128, 0.5905, 0.7287, 0.6056, 0.721, 0.6106, 0.7063, 0.5966, 0.8837, 0.8317, 0.8599, 0.8317, 0.8599, 0.8135, 0.8837, 0.8135, 0.8837, 0.8511, 0.8599, 0.8511, 0.8599, 0.8317, 0.8837, 0.8317, 0.8837, 0.8708, 0.8599, 0.8708, 0.8599, 0.8511, 0.8837, 0.8511, 0.8837, 0.8902, 0.8599, 0.8902, 0.8599, 0.8708, 0.8837, 0.8708, 0.8837, 0.9084, 0.8599, 0.9084, 0.8599, 0.8902, 0.8837, 0.8902, 0.8837, 0.9249, 0.8599, 0.9249, 0.8599, 0.9084, 0.8837, 0.9084, 0.8837, 0.9388, 0.8599, 0.9388, 0.8599, 0.9249, 0.8837, 0.9249, 0.9304, 0.7995, 0.9066, 0.7995, 0.9066, 0.7831, 0.9304, 0.7831, 0.9304, 0.8178, 0.9066, 0.8178, 0.9066, 0.7995, 0.9304, 0.7995, 0.9304, 0.8371, 0.9066, 0.8371, 0.9066, 0.8178, 0.9304, 0.8178, 0.9304, 0.8569, 0.9066, 0.8569, 0.9066, 0.8371, 0.9304, 0.8371, 0.9304, 0.8763, 0.9066, 0.8763, 0.9066, 0.8569, 0.9304, 0.8569, 0.9304, 0.8945, 0.9066, 0.8945, 0.9066, 0.8763, 0.9304, 0.8763, 0.9304, 0.9109, 0.9066, 0.9109, 0.9066, 0.8945, 0.9304, 0.8945, 0.9304, 0.9249, 0.9066, 0.9249, 0.9066, 0.9109, 0.9304, 0.9109, 0.9304, 0.9084, 0.9543, 0.9084, 0.9543, 0.9249, 0.9304, 0.9249, 0.9304, 0.8902, 0.9543, 0.8902, 0.9543, 0.9084, 0.9304, 0.9084, 0.9304, 0.8708, 0.9543, 0.8708, 0.9543, 0.8902, 0.9304, 0.8902, 0.9304, 0.8511, 0.9543, 0.8511, 0.9543, 0.8708, 0.9304, 0.8708, 0.9304, 0.8317, 0.9543, 0.8317, 0.9543, 0.8511, 0.9304, 0.8511, 0.9304, 0.8135, 0.9543, 0.8135, 0.9543, 0.8317, 0.9304, 0.8317, 0.9304, 0.7971, 0.9543, 0.7971, 0.9543, 0.8135, 0.9304, 0.8135, 0.9304, 0.7831, 0.9543, 0.7831, 0.9543, 0.7971, 0.9304, 0.7971, 0.6691, 0.4502, 0.6453, 0.4502, 0.6453, 0.4337, 0.6691, 0.4337, 0.6691, 0.4684, 0.6453, 0.4684, 0.6453, 0.4502, 0.6691, 0.4502, 0.6691, 0.4878, 0.6453, 0.4878, 0.6453, 0.4684, 0.6691, 0.4684, 0.6691, 0.5075, 0.6453, 0.5075, 0.6453, 0.4878, 0.6691, 0.4878, 0.6691, 0.5269, 0.6453, 0.5269, 0.6453, 0.5075, 0.6691, 0.5075, 0.6691, 0.5451, 0.6453, 0.5451, 0.6453, 0.5269, 0.6691, 0.5269, 0.6691, 0.5615, 0.6453, 0.5615, 0.6453, 0.5451, 0.6691, 0.5451, 0.8837, 0.7971, 0.8599, 0.7971, 0.8599, 0.7831, 0.8837, 0.7831, 0.8837, 0.8135, 0.8599, 0.8135, 0.8599, 0.7971, 0.8837, 0.7971, 0.848, 0.3944, 0.8321, 0.4095, 0.8266, 0.4031, 0.8413, 0.3892, 0.7955, 0.5905, 0.8142, 0.5786, 0.8183, 0.5859, 0.801, 0.5969, 0.8605, 0.3767, 0.848, 0.3944, 0.8413, 0.3892, 0.8528, 0.3727, 0.7796, 0.6056, 0.7955, 0.5905, 0.801, 0.5969, 0.7864, 0.6108, 0.8691, 0.3569, 0.8605, 0.3767, 0.8528, 0.3727, 0.8608, 0.3545, 0.8321, 0.2411, 0.848, 0.2562, 0.8413, 0.2614, 0.8266, 0.2474, 0.7671, 0.6233, 0.7796, 0.6056, 0.7864, 0.6108, 0.7748, 0.6272, 0.8735, 0.336, 0.8691, 0.3569, 0.8608, 0.3545, 0.8648, 0.3351, 0.8134, 0.2292, 0.8321, 0.2411, 0.8266, 0.2474, 0.8093, 0.2365, 0.7585, 0.6431, 0.7671, 0.6233, 0.7748, 0.6272, 0.7669, 0.6455, 0.8735, 0.3146, 0.8735, 0.336, 0.8648, 0.3351, 0.8648, 0.3154, 0.7927, 0.221, 0.8134, 0.2292, 0.8093, 0.2365, 0.7902, 0.2289, 0.7541, 0.664, 0.7585, 0.6431, 0.7669, 0.6455, 0.7628, 0.6648, 0.8691, 0.2937, 0.8735, 0.3146, 0.8648, 0.3154, 0.8608, 0.296, 0.7706, 0.2169, 0.7927, 0.221, 0.7902, 0.2289, 0.7698, 0.2251, 0.7541, 0.6854, 0.7541, 0.664, 0.7628, 0.6648, 0.7628, 0.6846, 0.8605, 0.2739, 0.8691, 0.2937, 0.8608, 0.296, 0.8528, 0.2778, 0.7481, 0.2169, 0.7706, 0.2169, 0.7698, 0.2251, 0.749, 0.2251, 0.7585, 0.7063, 0.7541, 0.6854, 0.7628, 0.6846, 0.7669, 0.7039, 0.848, 0.2562, 0.8605, 0.2739, 0.8528, 0.2778, 0.8413, 0.2614, 0.7261, 0.221, 0.7481, 0.2169, 0.749, 0.2251, 0.7286, 0.2289, 0.7671, 0.7261, 0.7585, 0.7063, 0.7669, 0.7039, 0.7748, 0.7222, 0.7053, 0.2292, 0.7261, 0.221, 0.7286, 0.2289, 0.7095, 0.2365, 0.7796, 0.7438, 0.7671, 0.7261, 0.7748, 0.7222, 0.7864, 0.7386, 0.6867, 0.2411, 0.7053, 0.2292, 0.7095, 0.2365, 0.6922, 0.2474, 0.7955, 0.7589, 0.7796, 0.7438, 0.7864, 0.7386, 0.801, 0.7526, 0.6708, 0.2562, 0.6867, 0.2411, 0.6922, 0.2474, 0.6775, 0.2614, 0.8142, 0.7708, 0.7955, 0.7589, 0.801, 0.7526, 0.8183, 0.7635, 0.6583, 0.2739, 0.6708, 0.2562, 0.6775, 0.2614, 0.666, 0.2778, 0.8349, 0.779, 0.8142, 0.7708, 0.8183, 0.7635, 0.8375, 0.7711, 0.6497, 0.2937, 0.6583, 0.2739, 0.666, 0.2778, 0.658, 0.296, 0.857, 0.7831, 0.8349, 0.779, 0.8375, 0.7711, 0.8579, 0.7749])
me_cylinder.materials.append(mat_material_001)
me_cylinder.use_remesh_preserve_volume = False
me_cylinder.use_remesh_preserve_attributes = False
me_cylinder.use_mirror_vertex_groups = False
me_cylinder.update()

# ---- objects
ob_cylinder = bpy.data.objects.new('Cylinder', me_cylinder)
ob_lamp = bpy.data.objects.new('Lamp', light_lamp)
ob_camera = bpy.data.objects.new('Camera', cam_camera)

# ---- transforms, parenting, visibility, modifiers, constraints
ob_cylinder.location = (0.0, 0.0, 1.012)
ob_cylinder.lineart.crease_threshold = 0.0
ob_lamp.location = (4.076, 1.005, 5.904)
ob_lamp.rotation_euler = (0.6503, 0.05522, 1.866)
ob_lamp.lock_rotations_4d = False
ob_lamp.empty_display_type = 'ARROWS'
ob_lamp.color = (0.0, 0.0, 0.0, 0.0)
ob_lamp.lineart.crease_threshold = 0.0
ob_camera.location = (7.481, -6.508, 5.344)
ob_camera.rotation_euler = (1.109, 0.0, 0.8149)
ob_camera.lock_rotations_4d = False
ob_camera.empty_display_type = 'ARROWS'
ob_camera.color = (0.0, 0.0, 0.0, 0.0)
ob_camera.display_type = 'WIRE'
ob_camera.lineart.crease_threshold = 0.0

# ---- collection membership
col_collection_1.objects.link(ob_cylinder)
col_collection_1.objects.link(ob_lamp)
col_collection_1.objects.link(ob_camera)

# ---- scene / render settings (as saved in the file)
scene.camera = ob_camera
scene.frame_start = 1; scene.frame_end = 250; scene.frame_set(1)
scene.render.engine = 'BLENDER_EEVEE_NEXT'
scene.render.resolution_percentage = 50
scene.render.dither_intensity = 0.0
scene.cycles.use_denoising = False
scene.cycles.samples = 128
scene.cycles.sampling_pattern = 'TABULATED_SOBOL'
scene.cycles.use_adaptive_sampling = False
scene.cycles.use_light_tree = False
scene.cycles.blur_glossy = 0.0
scene.cycles.sample_clamp_indirect = 0.0
scene.view_settings.view_transform = 'Standard'
bpy.context.view_layer.update()

